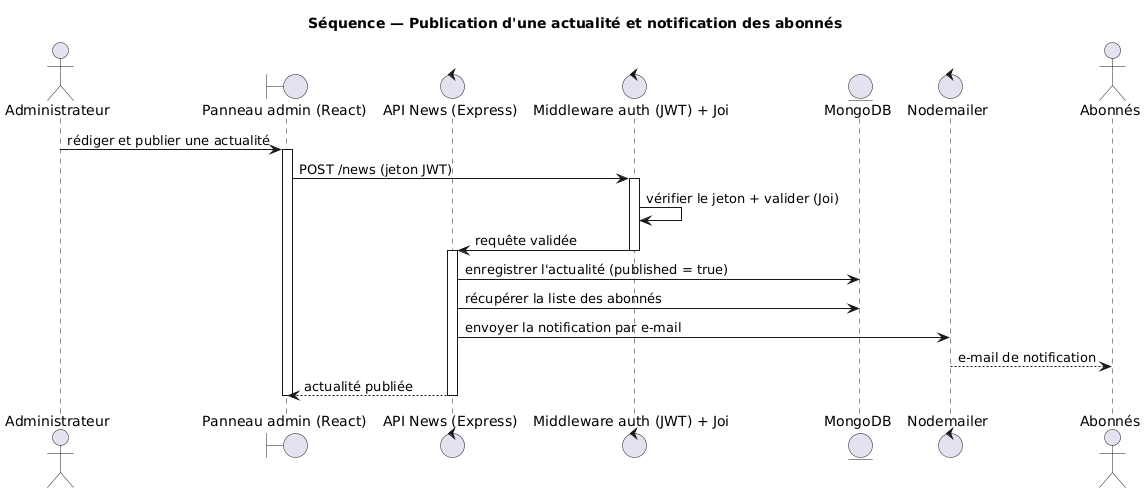

The diagram above was rendered by PlantUML. Its source (embedded in the PNG):
@startuml fig04_seq_publication
title Séquence — Publication d'une actualité et notification des abonnés
actor Administrateur as A
boundary "Panneau admin (React)" as IHM
control "API News (Express)" as API
control "Middleware auth (JWT) + Joi" as MW
entity "MongoDB" as BD
control "Nodemailer" as MAIL
actor "Abonnés" as SUB

A -> IHM : rédiger et publier une actualité
activate IHM
IHM -> MW : POST /news (jeton JWT)
activate MW
MW -> MW : vérifier le jeton + valider (Joi)
MW -> API : requête validée
deactivate MW
activate API
API -> BD : enregistrer l'actualité (published = true)
API -> BD : récupérer la liste des abonnés
API -> MAIL : envoyer la notification par e-mail
MAIL --> SUB : e-mail de notification
API --> IHM : actualité publiée
deactivate API
deactivate IHM
@enduml